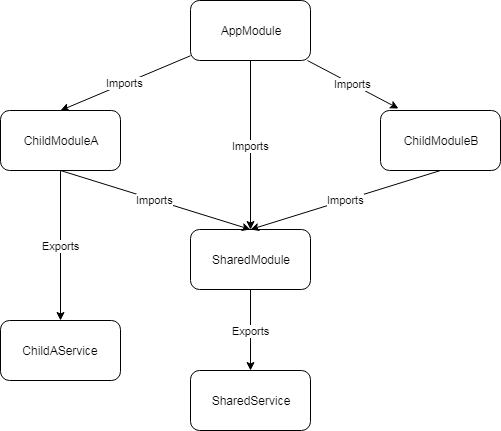

The diagram above was exported from draw.io. Its source (the exported page's mxGraphModel, read from the mxfile embedded in the PNG):
<mxGraphModel dx="782" dy="720" grid="1" gridSize="10" guides="1" tooltips="1" connect="1" arrows="1" fold="1" page="1" pageScale="1" pageWidth="850" pageHeight="1100" math="0" shadow="0">
  <root>
    <mxCell id="0" />
    <mxCell id="1" parent="0" />
    <mxCell id="ZzbnTO3geRqTR-q--lRk-1" value="AppModule" style="rounded=1;whiteSpace=wrap;html=1;" vertex="1" parent="1">
      <mxGeometry x="310" y="150" width="120" height="60" as="geometry" />
    </mxCell>
    <mxCell id="ZzbnTO3geRqTR-q--lRk-3" value="ChildModuleA" style="rounded=1;whiteSpace=wrap;html=1;" vertex="1" parent="1">
      <mxGeometry x="120" y="260" width="120" height="60" as="geometry" />
    </mxCell>
    <mxCell id="ZzbnTO3geRqTR-q--lRk-4" value="ChildModuleB" style="rounded=1;whiteSpace=wrap;html=1;" vertex="1" parent="1">
      <mxGeometry x="500" y="260" width="120" height="60" as="geometry" />
    </mxCell>
    <mxCell id="ZzbnTO3geRqTR-q--lRk-5" value="ChildAService" style="rounded=1;whiteSpace=wrap;html=1;" vertex="1" parent="1">
      <mxGeometry x="120" y="470" width="120" height="60" as="geometry" />
    </mxCell>
    <mxCell id="ZzbnTO3geRqTR-q--lRk-6" value="SharedService" style="rounded=1;whiteSpace=wrap;html=1;" vertex="1" parent="1">
      <mxGeometry x="310" y="520" width="120" height="60" as="geometry" />
    </mxCell>
    <mxCell id="ZzbnTO3geRqTR-q--lRk-7" value="Imports" style="endArrow=classic;html=1;entryX=0.5;entryY=0;entryDx=0;entryDy=0;" edge="1" parent="1" source="ZzbnTO3geRqTR-q--lRk-1" target="ZzbnTO3geRqTR-q--lRk-3">
      <mxGeometry width="50" height="50" relative="1" as="geometry">
        <mxPoint x="340" y="230" as="sourcePoint" />
        <mxPoint x="90" y="450" as="targetPoint" />
      </mxGeometry>
    </mxCell>
    <mxCell id="ZzbnTO3geRqTR-q--lRk-8" value="Imports" style="endArrow=classic;html=1;entryX=0.15;entryY=-0.033;entryDx=0;entryDy=0;entryPerimeter=0;" edge="1" parent="1" source="ZzbnTO3geRqTR-q--lRk-1" target="ZzbnTO3geRqTR-q--lRk-4">
      <mxGeometry width="50" height="50" relative="1" as="geometry">
        <mxPoint x="350" y="240" as="sourcePoint" />
        <mxPoint x="190" y="270" as="targetPoint" />
      </mxGeometry>
    </mxCell>
    <mxCell id="ZzbnTO3geRqTR-q--lRk-9" value="SharedModule" style="rounded=1;whiteSpace=wrap;html=1;" vertex="1" parent="1">
      <mxGeometry x="310" y="379" width="120" height="60" as="geometry" />
    </mxCell>
    <mxCell id="ZzbnTO3geRqTR-q--lRk-10" value="Imports" style="endArrow=classic;html=1;entryX=0.5;entryY=0;entryDx=0;entryDy=0;" edge="1" parent="1" source="ZzbnTO3geRqTR-q--lRk-1" target="ZzbnTO3geRqTR-q--lRk-9">
      <mxGeometry width="50" height="50" relative="1" as="geometry">
        <mxPoint x="320" y="228.9473684210526" as="sourcePoint" />
        <mxPoint x="190" y="270" as="targetPoint" />
      </mxGeometry>
    </mxCell>
    <mxCell id="ZzbnTO3geRqTR-q--lRk-11" value="Imports" style="endArrow=classic;html=1;exitX=0.5;exitY=1;exitDx=0;exitDy=0;entryX=0.5;entryY=0;entryDx=0;entryDy=0;" edge="1" parent="1" source="ZzbnTO3geRqTR-q--lRk-3" target="ZzbnTO3geRqTR-q--lRk-9">
      <mxGeometry width="50" height="50" relative="1" as="geometry">
        <mxPoint x="381.375" y="240" as="sourcePoint" />
        <mxPoint x="380" y="440" as="targetPoint" />
      </mxGeometry>
    </mxCell>
    <mxCell id="ZzbnTO3geRqTR-q--lRk-12" value="Imports" style="endArrow=classic;html=1;exitX=0.5;exitY=1;exitDx=0;exitDy=0;entryX=0.5;entryY=0;entryDx=0;entryDy=0;" edge="1" parent="1" source="ZzbnTO3geRqTR-q--lRk-4" target="ZzbnTO3geRqTR-q--lRk-9">
      <mxGeometry width="50" height="50" relative="1" as="geometry">
        <mxPoint x="190" y="330" as="sourcePoint" />
        <mxPoint x="380" y="440" as="targetPoint" />
      </mxGeometry>
    </mxCell>
    <mxCell id="ZzbnTO3geRqTR-q--lRk-13" value="Exports" style="endArrow=classic;html=1;entryX=0.5;entryY=0;entryDx=0;entryDy=0;" edge="1" parent="1" source="ZzbnTO3geRqTR-q--lRk-3" target="ZzbnTO3geRqTR-q--lRk-5">
      <mxGeometry width="50" height="50" relative="1" as="geometry">
        <mxPoint x="10" y="590" as="sourcePoint" />
        <mxPoint x="60" y="540" as="targetPoint" />
      </mxGeometry>
    </mxCell>
    <mxCell id="ZzbnTO3geRqTR-q--lRk-14" value="Exports" style="endArrow=classic;html=1;entryX=0.5;entryY=0;entryDx=0;entryDy=0;exitX=0.5;exitY=1;exitDx=0;exitDy=0;" edge="1" parent="1" source="ZzbnTO3geRqTR-q--lRk-9" target="ZzbnTO3geRqTR-q--lRk-6">
      <mxGeometry width="50" height="50" relative="1" as="geometry">
        <mxPoint x="414" y="478" as="sourcePoint" />
        <mxPoint x="326" y="598" as="targetPoint" />
      </mxGeometry>
    </mxCell>
  </root>
</mxGraphModel>